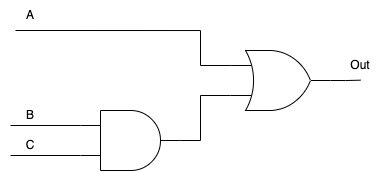

The diagram above was exported from draw.io. Its source (the exported page's mxGraphModel, read from the mxfile embedded in the PNG):
<mxGraphModel dx="664" dy="593" grid="1" gridSize="10" guides="1" tooltips="1" connect="1" arrows="1" fold="1" page="1" pageScale="1" pageWidth="827" pageHeight="1169" math="0" shadow="0">
  <root>
    <mxCell id="0" />
    <mxCell id="1" parent="0" />
    <mxCell id="2" value="" style="verticalLabelPosition=bottom;shadow=0;dashed=0;align=center;html=1;verticalAlign=top;shape=mxgraph.electrical.logic_gates.logic_gate;operation=and;" vertex="1" parent="1">
      <mxGeometry x="240" y="220" width="100" height="60" as="geometry" />
    </mxCell>
    <mxCell id="7" value="" style="endArrow=none;html=1;entryX=0;entryY=0.25;entryDx=0;entryDy=0;entryPerimeter=0;" edge="1" parent="1" target="2">
      <mxGeometry width="50" height="50" relative="1" as="geometry">
        <mxPoint x="170" y="235" as="sourcePoint" />
        <mxPoint x="580" y="410" as="targetPoint" />
      </mxGeometry>
    </mxCell>
    <mxCell id="8" value="" style="endArrow=none;html=1;entryX=0;entryY=0.75;entryDx=0;entryDy=0;entryPerimeter=0;" edge="1" parent="1" target="2">
      <mxGeometry width="50" height="50" relative="1" as="geometry">
        <mxPoint x="170" y="265" as="sourcePoint" />
        <mxPoint x="240" y="270" as="targetPoint" />
      </mxGeometry>
    </mxCell>
    <mxCell id="15" style="edgeStyle=orthogonalEdgeStyle;rounded=0;html=1;exitX=1;exitY=0.5;exitDx=0;exitDy=0;exitPerimeter=0;endArrow=none;endFill=0;" edge="1" parent="1" source="9">
      <mxGeometry relative="1" as="geometry">
        <mxPoint x="520" y="189.66666666666674" as="targetPoint" />
      </mxGeometry>
    </mxCell>
    <mxCell id="9" value="" style="verticalLabelPosition=bottom;shadow=0;dashed=0;align=center;html=1;verticalAlign=top;shape=mxgraph.electrical.logic_gates.logic_gate;operation=or;" vertex="1" parent="1">
      <mxGeometry x="390" y="160" width="100" height="60" as="geometry" />
    </mxCell>
    <mxCell id="10" value="" style="endArrow=none;html=1;entryX=0;entryY=0.25;entryDx=0;entryDy=0;entryPerimeter=0;edgeStyle=orthogonalEdgeStyle;rounded=0;exitX=0.25;exitY=1;exitDx=0;exitDy=0;" edge="1" parent="1" source="12" target="9">
      <mxGeometry width="50" height="50" relative="1" as="geometry">
        <mxPoint x="100" y="140" as="sourcePoint" />
        <mxPoint x="580" y="410" as="targetPoint" />
        <Array as="points">
          <mxPoint x="360" y="140" />
          <mxPoint x="360" y="175" />
        </Array>
      </mxGeometry>
    </mxCell>
    <mxCell id="11" value="" style="endArrow=none;html=1;entryX=0;entryY=0.75;entryDx=0;entryDy=0;entryPerimeter=0;exitX=1;exitY=0.5;exitDx=0;exitDy=0;exitPerimeter=0;edgeStyle=orthogonalEdgeStyle;rounded=0;" edge="1" parent="1" source="2" target="9">
      <mxGeometry width="50" height="50" relative="1" as="geometry">
        <mxPoint x="530" y="460" as="sourcePoint" />
        <mxPoint x="580" y="410" as="targetPoint" />
        <Array as="points">
          <mxPoint x="360" y="250" />
          <mxPoint x="360" y="205" />
        </Array>
      </mxGeometry>
    </mxCell>
    <mxCell id="12" value="A" style="text;html=1;strokeColor=none;fillColor=none;align=center;verticalAlign=middle;whiteSpace=wrap;rounded=0;" vertex="1" parent="1">
      <mxGeometry x="160" y="110" width="60" height="30" as="geometry" />
    </mxCell>
    <mxCell id="13" value="B" style="text;html=1;strokeColor=none;fillColor=none;align=center;verticalAlign=middle;whiteSpace=wrap;rounded=0;" vertex="1" parent="1">
      <mxGeometry x="160" y="210" width="60" height="30" as="geometry" />
    </mxCell>
    <mxCell id="14" value="C" style="text;html=1;strokeColor=none;fillColor=none;align=center;verticalAlign=middle;whiteSpace=wrap;rounded=0;" vertex="1" parent="1">
      <mxGeometry x="160" y="240" width="60" height="30" as="geometry" />
    </mxCell>
    <mxCell id="16" value="Out" style="text;html=1;strokeColor=none;fillColor=none;align=center;verticalAlign=middle;whiteSpace=wrap;rounded=0;" vertex="1" parent="1">
      <mxGeometry x="490" y="160" width="60" height="30" as="geometry" />
    </mxCell>
  </root>
</mxGraphModel>